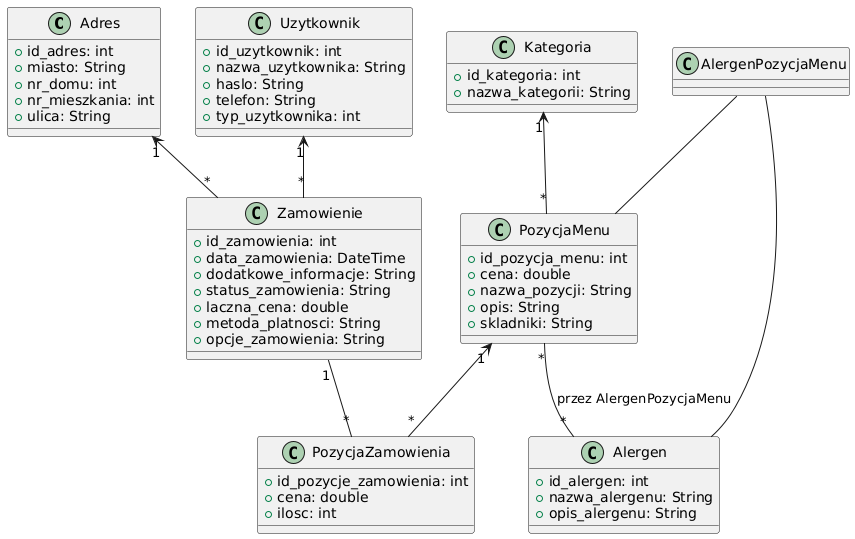

The diagram above was rendered by PlantUML. Its source (embedded in the PNG):
@startuml
class Adres {
  +id_adres: int
  +miasto: String
  +nr_domu: int
  +nr_mieszkania: int
  +ulica: String
}

class Uzytkownik {
  +id_uzytkownik: int
  +nazwa_uzytkownika: String
  +haslo: String
  +telefon: String
  +typ_uzytkownika: int
}

class Zamowienie {
  +id_zamowienia: int
  +data_zamowienia: DateTime
  +dodatkowe_informacje: String
  +status_zamowienia: String
  +laczna_cena: double
  +metoda_platnosci: String
  +opcje_zamowienia: String
}

class PozycjaZamowienia {
  +id_pozycje_zamowienia: int
  +cena: double
  +ilosc: int
}

class PozycjaMenu {
  +id_pozycja_menu: int
  +cena: double
  +nazwa_pozycji: String
  +opis: String
  +skladniki: String
}

class Alergen {
  +id_alergen: int
  +nazwa_alergenu: String
  +opis_alergenu: String
}

class Kategoria {
  +id_kategoria: int
  +nazwa_kategorii: String
}

class AlergenPozycjaMenu {
}

Adres "1" <-- "*" Zamowienie
Uzytkownik "1" <-- "*" Zamowienie
Zamowienie "1" -- "*" PozycjaZamowienia
PozycjaMenu "1" <-- "*" PozycjaZamowienia
Kategoria "1" <-- "*" PozycjaMenu
PozycjaMenu "*" -- "*" Alergen : przez AlergenPozycjaMenu
AlergenPozycjaMenu -- Alergen
AlergenPozycjaMenu -- PozycjaMenu
@enduml